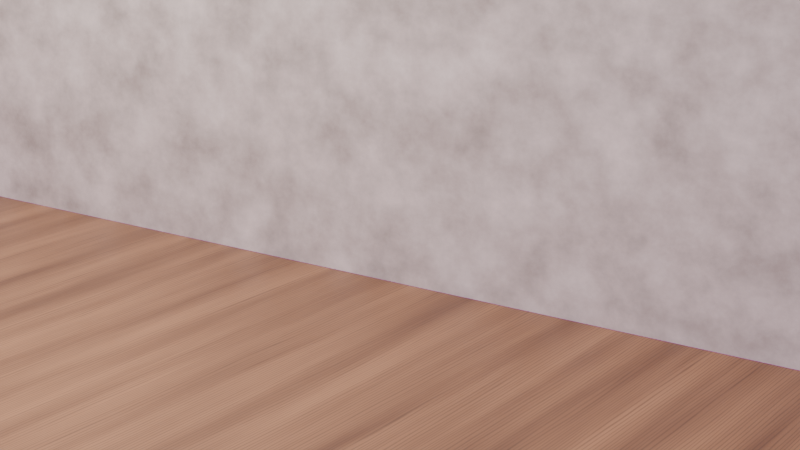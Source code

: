 # Source: lookB_floor_flying.blend  (saved by Blender 4.2.66; exported with 4.5.12 LTS)
import bpy
from mathutils import Matrix  # noqa: F401  (used for matrix-valued properties, if any)

bpy.ops.wm.read_factory_settings(use_empty=True)
scene = bpy.context.scene
scene.name = 'Scene'

# ---- images (referenced by path relative to the original .blend; pixels are not part of the script)
import os
ASSET_DIR = os.environ.get("B2B_ASSET_DIR", "")  # directory of the original .blend (textures are referenced by path, not embedded)
HERE = os.path.dirname(os.path.abspath(__file__))  # packed textures are extracted next to this script under _unpacked/

def load_image(name, relpath, width, height, colorspace="sRGB"):
    """Load a texture the original file referenced (path relative to the .blend, or extracted next to this script)."""
    p = next((c for c in (os.path.join(HERE, relpath), os.path.join(ASSET_DIR, relpath)) if relpath and os.path.exists(c)), "")
    if p:
        img = bpy.data.images.load(p, check_existing=True)
        img.name = name
    else:  # same state as the original file: an image datablock whose file is absent (Cycles renders it pink)
        img = bpy.data.images.new(name, width, height)
        img.source = "FILE"
        img.filepath = "//" + (relpath or name)
    img.colorspace_settings.name = colorspace
    return img
img_studio_exr = load_image('studio.exr', 'studio.exr', 1024, 1024, 'Linear Rec.709')

# ---- materials (node trees are filled in below, after node groups)
mat_wood = bpy.data.materials.new('wood')
mat_plaster = bpy.data.materials.new('plaster')

# ---- material node trees
mat_wood.use_nodes = True; mat_wood.node_tree.nodes.clear()
_N = mat_wood.node_tree.nodes; _L = mat_wood.node_tree.links
n0 = _N.new('ShaderNodeOutputMaterial'); n0.name = 'Material Output'; n0.location = (0, 0)
n1 = _N.new('ShaderNodeBsdfPrincipled'); n1.name = 'Principled BSDF'; n1.location = (0, 0)
n1.inputs[2].default_value = 0.42
n1.inputs[19].default_value = 0.12
n1.inputs[20].default_value = 0.2
n2 = _N.new('ShaderNodeTexCoord'); n2.name = 'Texture Coordinate'; n2.location = (0, 0)
n3 = _N.new('ShaderNodeMapping'); n3.name = 'Mapping'; n3.location = (0, 0)
n3.inputs[3].default_value = (3.0, 0.12, 3.0)
n4 = _N.new('ShaderNodeTexNoise'); n4.name = 'Noise Texture'; n4.location = (0, 0)
n4.inputs[2].default_value = 1.6
n4.inputs[3].default_value = 4.0
n5 = _N.new('ShaderNodeMix'); n5.name = 'Mix'; n5.location = (0, 0)
n5.data_type = 'VECTOR'
n5.inputs[0].default_value = 0.3
n6 = _N.new('ShaderNodeTexWave'); n6.name = 'Wave Texture'; n6.location = (0, 0)
n6.inputs[1].default_value = 4.5
n6.inputs[2].default_value = 1.5
n7 = _N.new('ShaderNodeMath'); n7.name = 'Math'; n7.location = (0, 0)
n7.operation = 'POWER'
n7.inputs[1].default_value = 7.0
n8 = _N.new('ShaderNodeMapping'); n8.name = 'Mapping.001'; n8.location = (0, 0)
n8.inputs[3].default_value = (0.9, 0.06, 0.9)
n9 = _N.new('ShaderNodeTexNoise'); n9.name = 'Noise Texture.001'; n9.location = (0, 0)
n9.inputs[2].default_value = 3.0
n9.inputs[3].default_value = 3.0
n10 = _N.new('ShaderNodeValToRGB'); n10.name = 'Color Ramp'; n10.location = (0, 0)
while len(n10.color_ramp.elements) > 1: n10.color_ramp.elements.remove(n10.color_ramp.elements[-1])
n10.color_ramp.elements[0].position = 0.3; n10.color_ramp.elements[0].color = (0.16, 0.075, 0.032, 1.0)
_e = n10.color_ramp.elements.new(0.7); _e.color = (0.36, 0.19, 0.085, 1.0)
n11 = _N.new('ShaderNodeMapping'); n11.name = 'Mapping.002'; n11.location = (0, 0)
n11.inputs[3].default_value = (40.0, 1.5, 40.0)
n12 = _N.new('ShaderNodeTexNoise'); n12.name = 'Noise Texture.002'; n12.location = (0, 0)
n12.inputs[2].default_value = 3.0
n13 = _N.new('ShaderNodeMath'); n13.name = 'Math.001'; n13.location = (0, 0)
n13.operation = 'MULTIPLY_ADD'
n13.inputs[1].default_value = -0.45
n13.inputs[2].default_value = 1.0
n14 = _N.new('ShaderNodeMath'); n14.name = 'Math.002'; n14.location = (0, 0)
n14.operation = 'MULTIPLY_ADD'
n14.inputs[1].default_value = -0.14
n15 = _N.new('ShaderNodeMix'); n15.name = 'Mix.001'; n15.location = (0, 0)
n15.data_type = 'RGBA'
n15.blend_type = 'MULTIPLY'
n15.inputs[0].default_value = 1.0
n16 = _N.new('ShaderNodeBump'); n16.name = 'Bump'; n16.location = (0, 0)
n16.inputs[0].default_value = 0.06
n16.inputs[1].default_value = 0.002
n16.inputs[2].default_value = 1.0
_L.new(n1.outputs[0], n0.inputs[0])
_L.new(n2.outputs[3], n3.inputs[0])
_L.new(n3.outputs[0], n4.inputs[0])
_L.new(n3.outputs[0], n5.inputs[4])
_L.new(n4.outputs[1], n5.inputs[5])
_L.new(n5.outputs[1], n6.inputs[0])
_L.new(n6.outputs[1], n7.inputs[0])
_L.new(n2.outputs[3], n8.inputs[0])
_L.new(n8.outputs[0], n9.inputs[0])
_L.new(n9.outputs[0], n10.inputs[0])
_L.new(n2.outputs[3], n11.inputs[0])
_L.new(n11.outputs[0], n12.inputs[0])
_L.new(n7.outputs[0], n13.inputs[0])
_L.new(n12.outputs[0], n14.inputs[0])
_L.new(n13.outputs[0], n14.inputs[2])
_L.new(n10.outputs[0], n15.inputs[6])
_L.new(n14.outputs[0], n15.inputs[7])
_L.new(n15.outputs[2], n1.inputs[0])
_L.new(n7.outputs[0], n16.inputs[3])
_L.new(n16.outputs[0], n1.inputs[5])
n0.is_active_output = True
mat_plaster.use_nodes = True; mat_plaster.node_tree.nodes.clear()
_N = mat_plaster.node_tree.nodes; _L = mat_plaster.node_tree.links
n0 = _N.new('ShaderNodeOutputMaterial'); n0.name = 'Material Output'; n0.location = (0, 0)
n1 = _N.new('ShaderNodeBsdfPrincipled'); n1.name = 'Principled BSDF'; n1.location = (0, 0)
n1.inputs[2].default_value = 0.92
n2 = _N.new('ShaderNodeTexCoord'); n2.name = 'Texture Coordinate'; n2.location = (0, 0)
n3 = _N.new('ShaderNodeTexNoise'); n3.name = 'Noise Texture'; n3.location = (0, 0)
n3.inputs[2].default_value = 1.6
n3.inputs[3].default_value = 10.0
n3.inputs[4].default_value = 0.62
n4 = _N.new('ShaderNodeValToRGB'); n4.name = 'Color Ramp'; n4.location = (0, 0)
while len(n4.color_ramp.elements) > 1: n4.color_ramp.elements.remove(n4.color_ramp.elements[-1])
n4.color_ramp.elements[0].position = 0.3; n4.color_ramp.elements[0].color = (0.3, 0.275, 0.245, 1.0)
_e = n4.color_ramp.elements.new(0.72); _e.color = (0.62, 0.585, 0.54, 1.0)
n5 = _N.new('ShaderNodeTexNoise'); n5.name = 'Noise Texture.001'; n5.location = (0, 0)
n5.inputs[2].default_value = 14.0
n5.inputs[3].default_value = 8.0
n6 = _N.new('ShaderNodeBump'); n6.name = 'Bump'; n6.location = (0, 0)
n6.inputs[0].default_value = 0.25
n6.inputs[1].default_value = 0.01
n6.inputs[2].default_value = 1.0
_L.new(n1.outputs[0], n0.inputs[0])
_L.new(n2.outputs[3], n3.inputs[0])
_L.new(n3.outputs[0], n4.inputs[0])
_L.new(n4.outputs[0], n1.inputs[0])
_L.new(n2.outputs[3], n5.inputs[0])
_L.new(n5.outputs[0], n6.inputs[3])
_L.new(n6.outputs[0], n1.inputs[5])
n0.is_active_output = True

# ---- world
world_world = bpy.data.worlds.new('world'); scene.world = world_world
world_world.use_nodes = True; world_world.node_tree.nodes.clear()
_N = world_world.node_tree.nodes; _L = world_world.node_tree.links
n0 = _N.new('ShaderNodeOutputWorld'); n0.name = 'World Output'; n0.location = (0, 0)
n1 = _N.new('ShaderNodeBackground'); n1.name = 'Background'; n1.location = (0, 0)
n1.inputs[1].default_value = 0.35
n2 = _N.new('ShaderNodeTexEnvironment'); n2.name = 'Environment Texture'; n2.location = (0, 0)
n2.image = img_studio_exr
n3 = _N.new('ShaderNodeMapping'); n3.name = 'Mapping'; n3.location = (0, 0)
n3.inputs[2].default_value = (0.0, 0.0, 3.491)
n4 = _N.new('ShaderNodeTexCoord'); n4.name = 'Texture Coordinate'; n4.location = (0, 0)
_L.new(n4.outputs[0], n3.inputs[0])
_L.new(n3.outputs[0], n2.inputs[0])
_L.new(n2.outputs[0], n1.inputs[0])
_L.new(n1.outputs[0], n0.inputs[0])
n0.is_active_output = True

# ---- cameras
cam_cam = bpy.data.cameras.new('cam')
cam_cam.lens = 70.0

# ---- lights
light_key = bpy.data.lights.new('key', 'AREA')
light_key.color = (1.0, 0.96, 0.9)
light_key.energy = 2732.0
light_key.shape = 'DISK'
light_key.size = 8.161
light_fill = bpy.data.lights.new('fill', 'AREA')
light_fill.color = (0.92, 0.96, 1.0)
light_fill.energy = 455.3
light_fill.shape = 'DISK'
light_fill.size = 7.651

# ---- meshes
me_plane = bpy.data.meshes.new('Plane')
me_plane.from_pydata([(-40.0, -40.0, 0.0), (40.0, -40.0, 0.0), (-40.0, 40.0, 0.0), (40.0, 40.0, 0.0)], [], [(0, 1, 3, 2)])
_uv = me_plane.uv_layers.new(name='UVMap')
_uv.uv.foreach_set('vector', [0.0, 0.0, 1.0, 0.0, 1.0, 1.0, 0.0, 1.0])
me_plane.materials.append(mat_wood)
me_plane.update()
me_plane_001 = bpy.data.meshes.new('Plane.001')
me_plane_001.from_pydata([(-80.0, -20.0, 0.0), (80.0, -20.0, 0.0), (-80.0, 20.0, 0.0), (80.0, 20.0, 0.0)], [], [(0, 1, 3, 2)])
_uv = me_plane_001.uv_layers.new(name='UVMap')
_uv.uv.foreach_set('vector', [0.0, 0.0, 1.0, 0.0, 1.0, 1.0, 0.0, 1.0])
me_plane_001.materials.append(mat_plaster)
me_plane_001.update()
me_empty0 = bpy.data.meshes.new('empty0')
me_empty0.from_pydata([], [], [])
me_empty0.update()
me_empty1 = bpy.data.meshes.new('empty1')
me_empty1.from_pydata([], [], [])
me_empty1.update()

# ---- objects
ob_plane = bpy.data.objects.new('Plane', me_plane)
ob_plane_001 = bpy.data.objects.new('Plane.001', me_plane_001)
ob_key = bpy.data.objects.new('key', light_key)
ob_fill = bpy.data.objects.new('fill', light_fill)
ob_body0 = bpy.data.objects.new('body0', me_empty0)
ob_body1 = bpy.data.objects.new('body1', me_empty1)
ob_cam = bpy.data.objects.new('cam', cam_cam)

# ---- transforms, parenting, visibility, modifiers, constraints
ob_plane.location = (0.0, -38.08, -1.273)
ob_plane_001.location = (0.0, 1.915, 18.73)
ob_plane_001.rotation_euler = (1.571, 0.0, 0.0)
ob_key.location = (-6.121, -5.611, 8.161)
ob_key.rotation_euler = (0.794, 5.165e-08, -0.8288)
ob_fill.location = (7.141, -5.101, 3.061)
ob_fill.rotation_euler = (1.235, 7.228e-08, 0.9505)
ob_body0.location = (0.0, 0.0, 0.0)
ob_body1.location = (0.0, 0.0, 0.0)
ob_cam.location = (7.119, -10.17, 3.56)
ob_cam.rotation_euler = (1.292, -3.785e-08, 0.6109)

# ---- collection membership
scene.collection.objects.link(ob_plane)
scene.collection.objects.link(ob_plane_001)
scene.collection.objects.link(ob_key)
scene.collection.objects.link(ob_fill)
scene.collection.objects.link(ob_body0)
scene.collection.objects.link(ob_body1)
scene.collection.objects.link(ob_cam)

# ---- scene / render settings (as saved in the file)
scene.camera = ob_cam
scene.frame_start = 1; scene.frame_end = 250; scene.frame_set(1)
scene.render.engine = 'CYCLES'
scene.render.image_settings.color_mode = 'RGB'
scene.render.resolution_x = 3840
scene.render.resolution_y = 2160
scene.render.use_persistent_data = True
scene.cycles.samples = 64
scene.cycles.adaptive_threshold = 0.015
scene.cycles.caustics_reflective = False
scene.cycles.caustics_refractive = False
scene.cycles.max_bounces = 8
scene.cycles.diffuse_bounces = 3
scene.cycles.transmission_bounces = 2
scene.view_settings.look = 'AgX - Base Contrast'
bpy.context.view_layer.update()
